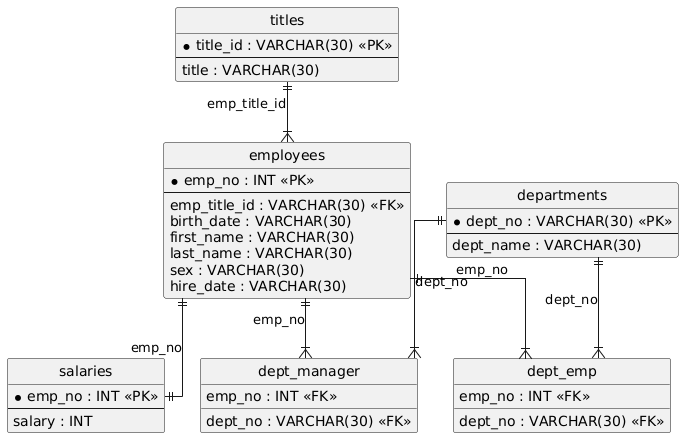

The diagram above was rendered by PlantUML. Its source (embedded in the PNG):
@startuml
hide circle
skinparam linetype ortho

entity "titles" as titles {
  * title_id : VARCHAR(30) <<PK>>
  --
  title : VARCHAR(30)
}

entity "employees" as employees {
  * emp_no : INT <<PK>>
  --
  emp_title_id : VARCHAR(30) <<FK>>
  birth_date : VARCHAR(30)
  first_name : VARCHAR(30)
  last_name : VARCHAR(30)
  sex : VARCHAR(30)
  hire_date : VARCHAR(30)
}

entity "salaries" as salaries {
  * emp_no : INT <<PK>>
  --
  salary : INT
}

entity "departments" as departments {
  * dept_no : VARCHAR(30) <<PK>>
  --
  dept_name : VARCHAR(30)
}

entity "dept_emp" as dept_emp {
  emp_no : INT <<FK>>
  dept_no : VARCHAR(30) <<FK>>
}

entity "dept_manager" as dept_manager {
  dept_no : VARCHAR(30) <<FK>>
  emp_no : INT <<FK>>
}

titles ||--|{ employees : "emp_title_id"
employees ||--|| salaries : "emp_no"
employees ||--|{ dept_emp : "emp_no"
departments ||--|{ dept_emp : "dept_no"
employees ||--|{ dept_manager : "emp_no"
departments ||--|{ dept_manager : "dept_no"
@enduml